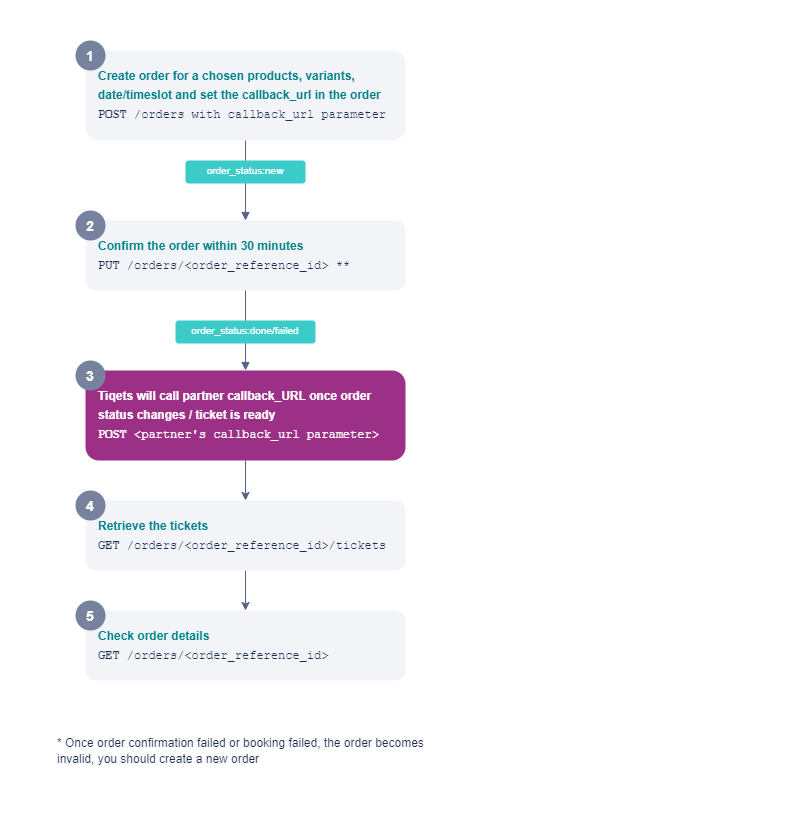

The diagram above was exported from draw.io. Its source (the exported page's mxGraphModel, read from the mxfile embedded in the PNG):
<mxGraphModel dx="1550" dy="747" grid="1" gridSize="10" guides="1" tooltips="1" connect="1" arrows="1" fold="1" page="1" pageScale="1" pageWidth="300" pageHeight="420" math="0" shadow="0">
  <root>
    <mxCell id="WIyWlLk6GJQsqaUBKTNV-0" />
    <mxCell id="WIyWlLk6GJQsqaUBKTNV-1" parent="WIyWlLk6GJQsqaUBKTNV-0" />
    <mxCell id="POo-q1WB9mkJCXmNbTJ0-27" value="" style="rounded=0;whiteSpace=wrap;html=1;strokeColor=none;" parent="WIyWlLk6GJQsqaUBKTNV-1" vertex="1">
      <mxGeometry x="75" y="10" width="490" height="820" as="geometry" />
    </mxCell>
    <mxCell id="0" value="&lt;div style=&quot;width: 265.8px ; height: auto ; word-break: break-word ; line-height: 160% ; font-size: 12px&quot;&gt;&lt;div style=&quot;font-size: 12px&quot;&gt;&lt;span style=&quot;font-family: &amp;#34;arial&amp;#34; ; font-size: 12px ; text-decoration: none ; line-height: 0&quot;&gt;&lt;span style=&quot;text-decoration: none ; line-height: 14px ; font-size: 12px&quot; class=&quot;&quot;&gt;&lt;span style=&quot;text-align: -webkit-center ; line-height: 0 ; font-size: 12px&quot;&gt;&lt;span style=&quot;line-height: 14px ; font-size: 12px&quot;&gt;&lt;b&gt;&lt;font color=&quot;#00818a&quot;&gt;Create order for a chosen products, variants,&amp;nbsp;&lt;/font&gt;&lt;/b&gt;&lt;/span&gt;&lt;/span&gt;&lt;/span&gt;&lt;/span&gt;&lt;/div&gt;&lt;div style=&quot;font-size: 12px&quot;&gt;&lt;span style=&quot;font-family: &amp;#34;arial&amp;#34; ; font-size: 12px ; text-decoration: none ; line-height: 0&quot;&gt;&lt;span style=&quot;text-decoration: none ; line-height: 14px ; font-size: 12px&quot; class=&quot;&quot;&gt;&lt;span style=&quot;text-align: -webkit-center ; font-size: 12px&quot;&gt;&lt;b&gt;&lt;font color=&quot;#00818a&quot;&gt;date/timeslot and set the callback_url in the order&lt;/font&gt;&lt;/b&gt;&lt;/span&gt;&lt;/span&gt;&lt;/span&gt;&lt;/div&gt;&lt;div style=&quot;font-size: 12px&quot;&gt;&lt;span style=&quot;font-size: 12px ; text-decoration: none ; line-height: 0&quot;&gt;&lt;span style=&quot;text-decoration: none ; line-height: 14px ; font-size: 12px&quot; class=&quot;&quot;&gt;&lt;font face=&quot;Courier New&quot;&gt;&lt;b&gt;POST&lt;/b&gt; /orders with callback_url parameter&lt;/font&gt;&lt;/span&gt;&lt;/span&gt;&lt;/div&gt;&lt;/div&gt;" style="shape=rect;shadow=0;strokeWidth=2;opacity=100.0;html=1;nl2Br=0;verticalAlign=middle;align=left;spacingLeft=11.6;spacingRight=6;gliffyId=0;rounded=1;fillColor=#F2F4F7;fontColor=#1D2D52;fontSize=12;strokeColor=none;" parent="WIyWlLk6GJQsqaUBKTNV-1" vertex="1">
      <mxGeometry x="160" y="60" width="320" height="90" as="geometry" />
    </mxCell>
    <mxCell id="1" value="&lt;div style=&quot;width: 265.8px ; height: auto ; word-break: break-word ; line-height: 160%&quot;&gt;&lt;div&gt;&lt;span style=&quot;font-family: &amp;#34;arial&amp;#34; ; font-size: 12px ; text-decoration: none ; line-height: 0&quot;&gt;&lt;span style=&quot;text-decoration: none ; line-height: 14px&quot;&gt;&lt;span style=&quot;text-align: -webkit-center&quot;&gt;&lt;b&gt;&lt;font color=&quot;#00818a&quot;&gt;Confirm the order within 30 minutes&lt;/font&gt;&lt;/b&gt;&lt;/span&gt;&lt;/span&gt;&lt;/span&gt;&lt;/div&gt;&lt;div&gt;&lt;span style=&quot;font-size: 12px ; text-decoration: none ; line-height: 0&quot;&gt;&lt;span style=&quot;text-decoration: none ; line-height: 14px&quot;&gt;&lt;font face=&quot;Courier New&quot;&gt;&lt;b&gt;PUT&lt;/b&gt; /orders/&amp;lt;order_reference_id&amp;gt; **&lt;/font&gt;&lt;/span&gt;&lt;/span&gt;&lt;/div&gt;&lt;/div&gt;" style="shape=rect;shadow=0;strokeWidth=2;opacity=100.0;html=1;nl2Br=0;verticalAlign=middle;align=left;spacingLeft=11.6;spacingRight=6;gliffyId=3;rounded=1;fillColor=#F2F4F7;fontColor=#1D2D52;strokeColor=none;" parent="WIyWlLk6GJQsqaUBKTNV-1" vertex="1">
      <mxGeometry x="160" y="230" width="320" height="70" as="geometry" />
    </mxCell>
    <mxCell id="27" style="edgeStyle=orthogonalEdgeStyle;rounded=0;orthogonalLoop=1;jettySize=auto;html=1;exitX=0.5;exitY=1;exitDx=0;exitDy=0;entryX=0.5;entryY=0;entryDx=0;entryDy=0;strokeWidth=1;strokeColor=#566485;" parent="WIyWlLk6GJQsqaUBKTNV-1" source="2" target="16" edge="1">
      <mxGeometry relative="1" as="geometry" />
    </mxCell>
    <mxCell id="2" value="&lt;div style=&quot;width: 265.8px ; height: auto ; word-break: break-word ; line-height: 160%&quot;&gt;&lt;div&gt;&lt;span style=&quot;font-family: &amp;#34;arial&amp;#34; ; font-size: 12px ; text-decoration: none ; line-height: 0&quot;&gt;&lt;span style=&quot;text-decoration: none ; line-height: 14px&quot;&gt;&lt;span style=&quot;text-align: -webkit-center&quot;&gt;&lt;b&gt;&lt;font color=&quot;#00818a&quot;&gt;Retrieve the tickets&lt;/font&gt;&lt;/b&gt;&lt;/span&gt;&lt;/span&gt;&lt;/span&gt;&lt;/div&gt;&lt;div&gt;&lt;span style=&quot;font-size: 12px ; text-decoration: none ; line-height: 0&quot;&gt;&lt;span style=&quot;text-decoration: none ; line-height: 14px&quot;&gt;&lt;font face=&quot;Courier New&quot;&gt;&lt;b&gt;GET&lt;/b&gt; /orders/&amp;lt;order_reference_id&amp;gt;/tickets&lt;/font&gt;&lt;/span&gt;&lt;/span&gt;&lt;/div&gt;&lt;/div&gt;" style="shape=rect;shadow=0;strokeWidth=2;opacity=100.0;html=1;nl2Br=0;verticalAlign=middle;align=left;spacingLeft=11.6;spacingRight=6;gliffyId=5;rounded=1;fillColor=#F2F4F7;fontColor=#1D2D52;strokeColor=none;" parent="WIyWlLk6GJQsqaUBKTNV-1" vertex="1">
      <mxGeometry x="160" y="510" width="320" height="70" as="geometry" />
    </mxCell>
    <mxCell id="6" value="" style="shape=filledEdge;strokeWidth=1;fillColor=none;startArrow=none;startFill=0;startSize=6;endArrow=block;endFill=1;endSize=6;rounded=0;gliffyId=20;fontSize=12;fontColor=#666666;exitX=0.5;exitY=1;exitDx=0;exitDy=0;strokeColor=#566485;" parent="WIyWlLk6GJQsqaUBKTNV-1" source="0" target="1" edge="1">
      <mxGeometry width="5" height="70" relative="1" as="geometry">
        <mxPoint x="340" y="160" as="sourcePoint" />
      </mxGeometry>
    </mxCell>
    <mxCell id="7" value="" style="shape=filledEdge;strokeWidth=1;fillColor=none;startArrow=none;startFill=0;startSize=6;endArrow=block;endFill=1;endSize=6;rounded=0;gliffyId=21;edgeStyle=orthogonalEdgeStyle;entryX=0.5;entryY=0;entryDx=0;entryDy=0;fontSize=12;fontColor=#4D4D4D;exitX=0.5;exitY=1;exitDx=0;exitDy=0;strokeColor=#566485;" parent="WIyWlLk6GJQsqaUBKTNV-1" source="1" target="24" edge="1">
      <mxGeometry width="4" height="75" relative="1" as="geometry">
        <Array as="points" />
      </mxGeometry>
    </mxCell>
    <mxCell id="16" value="&lt;div style=&quot;width: 265.8px ; height: auto ; word-break: break-word ; line-height: 160%&quot;&gt;&lt;div&gt;&lt;span style=&quot;font-family: &amp;#34;arial&amp;#34; ; font-size: 12px ; text-decoration: none ; line-height: 0&quot;&gt;&lt;span style=&quot;text-decoration: none ; line-height: 14px&quot;&gt;&lt;span style=&quot;text-align: -webkit-center&quot;&gt;&lt;b&gt;&lt;font color=&quot;#00818a&quot;&gt;Check order details&lt;/font&gt;&lt;/b&gt;&lt;/span&gt;&lt;/span&gt;&lt;/span&gt;&lt;/div&gt;&lt;div&gt;&lt;span style=&quot;font-size: 12px ; text-decoration: none ; line-height: 0&quot;&gt;&lt;span style=&quot;text-decoration: none ; line-height: 14px&quot;&gt;&lt;font face=&quot;Courier New&quot;&gt;&lt;b&gt;GET&lt;/b&gt; /orders/&amp;lt;order_reference_id&amp;gt;&lt;/font&gt;&lt;/span&gt;&lt;/span&gt;&lt;/div&gt;&lt;/div&gt;" style="shape=rect;shadow=0;strokeWidth=2;opacity=100.0;html=1;nl2Br=0;verticalAlign=middle;align=left;spacingLeft=11.6;spacingRight=6;gliffyId=49;rounded=1;fillColor=#F2F4F7;fontColor=#1D2D52;strokeColor=none;" parent="WIyWlLk6GJQsqaUBKTNV-1" vertex="1">
      <mxGeometry x="160" y="620" width="320" height="70" as="geometry" />
    </mxCell>
    <mxCell id="26" style="edgeStyle=orthogonalEdgeStyle;rounded=0;orthogonalLoop=1;jettySize=auto;html=1;exitX=0.5;exitY=1;exitDx=0;exitDy=0;entryX=0.5;entryY=0;entryDx=0;entryDy=0;strokeWidth=1;strokeColor=#566485;" parent="WIyWlLk6GJQsqaUBKTNV-1" source="24" target="2" edge="1">
      <mxGeometry relative="1" as="geometry" />
    </mxCell>
    <mxCell id="24" value="&lt;div style=&quot;width: 265.8px ; height: auto ; word-break: break-word ; line-height: 160%&quot;&gt;&lt;div&gt;&lt;span style=&quot;font-family: &amp;#34;arial&amp;#34; ; font-size: 12px ; text-decoration: none ; line-height: 0&quot;&gt;&lt;span style=&quot;text-decoration: none ; line-height: 14px&quot;&gt;&lt;span style=&quot;text-align: -webkit-center&quot;&gt;&lt;b&gt;&lt;font&gt;Tiqets will call partner callback_URL once&amp;nbsp;order&amp;nbsp;&lt;/font&gt;&lt;/b&gt;&lt;/span&gt;&lt;/span&gt;&lt;/span&gt;&lt;/div&gt;&lt;div&gt;&lt;span style=&quot;font-family: &amp;#34;arial&amp;#34; ; font-size: 12px ; text-decoration: none ; line-height: 0&quot;&gt;&lt;span style=&quot;text-decoration: none ; line-height: 14px&quot;&gt;&lt;span style=&quot;text-align: -webkit-center&quot;&gt;&lt;b&gt;&lt;font&gt;status changes / ticket is ready&lt;/font&gt;&lt;/b&gt;&lt;/span&gt;&lt;/span&gt;&lt;/span&gt;&lt;/div&gt;&lt;div&gt;&lt;span style=&quot;font-size: 12px ; text-decoration: none ; line-height: 0&quot;&gt;&lt;span style=&quot;text-decoration: none ; line-height: 14px&quot;&gt;&lt;font face=&quot;Courier New&quot;&gt;&lt;b&gt;POST&lt;/b&gt; &amp;lt;partner's callback_url parameter&amp;gt;&amp;nbsp;&lt;/font&gt;&lt;/span&gt;&lt;/span&gt;&lt;/div&gt;&lt;/div&gt;" style="shape=rect;shadow=0;strokeWidth=2;opacity=100.0;html=1;nl2Br=0;verticalAlign=middle;align=left;spacingLeft=11.6;spacingRight=6;gliffyId=3;rounded=1;strokeColor=none;fillColor=#9C2F86;fontColor=#FFFFFF;" parent="WIyWlLk6GJQsqaUBKTNV-1" vertex="1">
      <mxGeometry x="160" y="380" width="320" height="90" as="geometry" />
    </mxCell>
    <mxCell id="rFsuFT52UE3cOZU3Dcfe-28" value="&lt;span style=&quot;font-size: 10px;&quot;&gt;order_status:new&lt;/span&gt;" style="rounded=1;whiteSpace=wrap;html=1;fontSize=10;align=center;labelBackgroundColor=none;spacingBottom=4;fillColor=#3BCCCA;strokeColor=none;fontColor=#FFFFFF;" parent="WIyWlLk6GJQsqaUBKTNV-1" vertex="1">
      <mxGeometry x="260" y="170" width="120" height="23" as="geometry" />
    </mxCell>
    <mxCell id="rFsuFT52UE3cOZU3Dcfe-29" value="order_status:done/failed" style="rounded=1;whiteSpace=wrap;html=1;fontSize=10;align=center;labelBackgroundColor=none;spacingBottom=4;fontColor=#FFFFFF;strokeColor=none;fillColor=#3BCCCA;" parent="WIyWlLk6GJQsqaUBKTNV-1" vertex="1">
      <mxGeometry x="250" y="330" width="140" height="23" as="geometry" />
    </mxCell>
    <mxCell id="rFsuFT52UE3cOZU3Dcfe-31" value="&lt;div style=&quot;width: 726.6px ; height: auto ; word-break: break-word ; font-size: 12px ; line-height: 140%&quot;&gt;&lt;div style=&quot;font-size: 12px&quot;&gt;&lt;span style=&quot;font-family: &amp;#34;arial&amp;#34; ; font-size: 12px ; line-height: 14px&quot;&gt;* Once order confirmation failed or booking failed, the order becomes&amp;nbsp;&lt;/span&gt;&lt;/div&gt;&lt;div style=&quot;font-size: 12px&quot;&gt;&lt;span style=&quot;font-family: &amp;#34;arial&amp;#34; ; font-size: 12px ; line-height: 14px&quot;&gt;invalid, you should create a new order&lt;span style=&quot;text-decoration: none ; line-height: normal ; font-size: 12px&quot;&gt;&lt;br style=&quot;font-size: 12px&quot;&gt;&lt;/span&gt;&lt;/span&gt;&lt;/div&gt;&lt;/div&gt;" style="shape=rect;shadow=0;strokeWidth=2;opacity=100.0;html=1;nl2Br=0;verticalAlign=middle;align=left;spacingLeft=0;spacingRight=6;whiteSpace=wrap;gliffyId=62;strokeColor=none;fontSize=12;fontColor=#1D2D52;fillColor=none;" parent="WIyWlLk6GJQsqaUBKTNV-1" vertex="1">
      <mxGeometry x="130" y="740" width="400" height="40" as="geometry" />
    </mxCell>
    <mxCell id="rFsuFT52UE3cOZU3Dcfe-32" value="1" style="ellipse;whiteSpace=wrap;html=1;aspect=fixed;rounded=1;fontSize=14;align=center;strokeColor=none;fontColor=#FFFFFF;fontStyle=1;fillColor=#77829E;" parent="WIyWlLk6GJQsqaUBKTNV-1" vertex="1">
      <mxGeometry x="150" y="50" width="30" height="30" as="geometry" />
    </mxCell>
    <mxCell id="rFsuFT52UE3cOZU3Dcfe-34" value="2" style="ellipse;whiteSpace=wrap;html=1;aspect=fixed;rounded=1;fontSize=14;align=center;strokeColor=none;fontColor=#FFFFFF;fontStyle=1;fillColor=#77829E;" parent="WIyWlLk6GJQsqaUBKTNV-1" vertex="1">
      <mxGeometry x="150" y="220" width="30" height="30" as="geometry" />
    </mxCell>
    <mxCell id="rFsuFT52UE3cOZU3Dcfe-35" value="3" style="ellipse;whiteSpace=wrap;html=1;aspect=fixed;rounded=1;fontSize=14;align=center;strokeColor=none;fontColor=#FFFFFF;fontStyle=1;fillColor=#77829E;" parent="WIyWlLk6GJQsqaUBKTNV-1" vertex="1">
      <mxGeometry x="150" y="370" width="30" height="30" as="geometry" />
    </mxCell>
    <mxCell id="rFsuFT52UE3cOZU3Dcfe-36" value="4" style="ellipse;whiteSpace=wrap;html=1;aspect=fixed;rounded=1;fontSize=14;align=center;strokeColor=none;fontColor=#FFFFFF;fontStyle=1;fillColor=#77829E;" parent="WIyWlLk6GJQsqaUBKTNV-1" vertex="1">
      <mxGeometry x="150" y="500" width="30" height="30" as="geometry" />
    </mxCell>
    <mxCell id="rFsuFT52UE3cOZU3Dcfe-37" value="5" style="ellipse;whiteSpace=wrap;html=1;aspect=fixed;rounded=1;fontSize=14;align=center;strokeColor=none;fontColor=#FFFFFF;fontStyle=1;fillColor=#77829E;" parent="WIyWlLk6GJQsqaUBKTNV-1" vertex="1">
      <mxGeometry x="150" y="610" width="30" height="30" as="geometry" />
    </mxCell>
  </root>
</mxGraphModel>